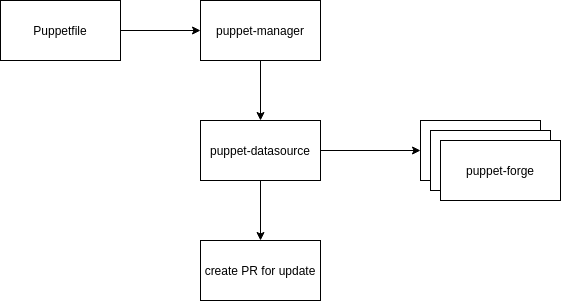

The diagram above was exported from draw.io. Its source (the exported page's mxGraphModel, read from the mxfile embedded in the PNG):
<mxGraphModel dx="906" dy="484" grid="1" gridSize="10" guides="1" tooltips="1" connect="1" arrows="1" fold="1" page="1" pageScale="1" pageWidth="850" pageHeight="1100" math="0" shadow="0">
  <root>
    <mxCell id="0" />
    <mxCell id="1" parent="0" />
    <mxCell id="6" style="edgeStyle=orthogonalEdgeStyle;rounded=0;orthogonalLoop=1;jettySize=auto;html=1;" edge="1" parent="1" source="2" target="3">
      <mxGeometry relative="1" as="geometry" />
    </mxCell>
    <mxCell id="2" value="puppet-manager" style="rounded=0;whiteSpace=wrap;html=1;" vertex="1" parent="1">
      <mxGeometry x="270" y="140" width="120" height="60" as="geometry" />
    </mxCell>
    <mxCell id="8" style="edgeStyle=orthogonalEdgeStyle;rounded=0;orthogonalLoop=1;jettySize=auto;html=1;" edge="1" parent="1" source="3" target="7">
      <mxGeometry relative="1" as="geometry" />
    </mxCell>
    <mxCell id="13" style="edgeStyle=orthogonalEdgeStyle;rounded=0;orthogonalLoop=1;jettySize=auto;html=1;" edge="1" parent="1" source="3" target="12">
      <mxGeometry relative="1" as="geometry" />
    </mxCell>
    <mxCell id="3" value="puppet-datasource" style="rounded=0;whiteSpace=wrap;html=1;" vertex="1" parent="1">
      <mxGeometry x="270" y="260" width="120" height="60" as="geometry" />
    </mxCell>
    <mxCell id="5" style="edgeStyle=orthogonalEdgeStyle;rounded=0;orthogonalLoop=1;jettySize=auto;html=1;" edge="1" parent="1" source="4" target="2">
      <mxGeometry relative="1" as="geometry" />
    </mxCell>
    <mxCell id="4" value="Puppetfile" style="rounded=0;whiteSpace=wrap;html=1;" vertex="1" parent="1">
      <mxGeometry x="70" y="140" width="120" height="60" as="geometry" />
    </mxCell>
    <mxCell id="7" value="puppet-forge" style="rounded=0;whiteSpace=wrap;html=1;" vertex="1" parent="1">
      <mxGeometry x="490" y="260" width="120" height="60" as="geometry" />
    </mxCell>
    <mxCell id="10" value="puppet-forge" style="rounded=0;whiteSpace=wrap;html=1;" vertex="1" parent="1">
      <mxGeometry x="500" y="270" width="120" height="60" as="geometry" />
    </mxCell>
    <mxCell id="11" value="puppet-forge" style="rounded=0;whiteSpace=wrap;html=1;" vertex="1" parent="1">
      <mxGeometry x="510" y="280" width="120" height="60" as="geometry" />
    </mxCell>
    <mxCell id="12" value="create PR for update" style="rounded=0;whiteSpace=wrap;html=1;" vertex="1" parent="1">
      <mxGeometry x="270" y="380" width="120" height="60" as="geometry" />
    </mxCell>
  </root>
</mxGraphModel>